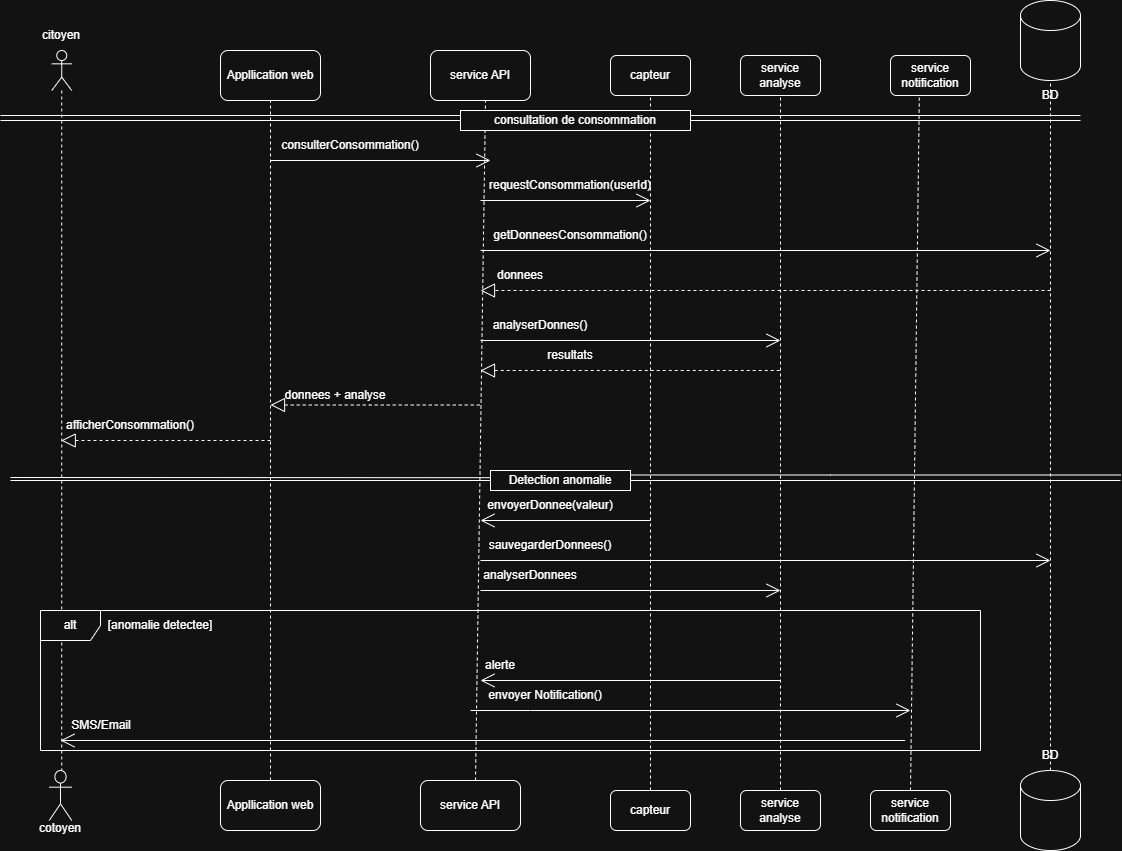

The diagram above was exported from draw.io. Its source (the exported page's mxGraphModel, read from the mxfile embedded in the PNG):
<mxGraphModel dx="1042" dy="722" grid="1" gridSize="10" guides="1" tooltips="1" connect="1" arrows="1" fold="1" page="1" pageScale="1" pageWidth="827" pageHeight="1169" math="0" shadow="0">
  <root>
    <mxCell id="0" />
    <mxCell id="1" parent="0" />
    <mxCell id="wVXh59HWmdZB4GjlcNin-1" parent="1" style="shape=umlLifeline;perimeter=lifelinePerimeter;whiteSpace=wrap;html=1;container=1;dropTarget=0;collapsible=0;recursiveResize=0;outlineConnect=0;portConstraint=eastwest;newEdgeStyle={&quot;curved&quot;:0,&quot;rounded&quot;:0};participant=umlActor;size=40;" value="" vertex="1">
      <mxGeometry height="720" width="20" x="71.25" y="520" as="geometry" />
    </mxCell>
    <mxCell id="wVXh59HWmdZB4GjlcNin-2" parent="1" style="text;html=1;whiteSpace=wrap;strokeColor=none;fillColor=none;align=center;verticalAlign=middle;rounded=0;" value="citoyen" vertex="1">
      <mxGeometry height="30" width="60" x="51.25" y="490" as="geometry" />
    </mxCell>
    <mxCell id="wVXh59HWmdZB4GjlcNin-3" parent="1" style="shape=umlActor;verticalLabelPosition=bottom;verticalAlign=top;html=1;" value="" vertex="1">
      <mxGeometry height="50" width="22.5" x="68.75" y="1240" as="geometry" />
    </mxCell>
    <mxCell id="wVXh59HWmdZB4GjlcNin-6" parent="1" style="text;html=1;whiteSpace=wrap;strokeColor=none;fillColor=none;align=center;verticalAlign=middle;rounded=0;" value="cotoyen&lt;div&gt;&lt;br&gt;&lt;/div&gt;" vertex="1">
      <mxGeometry height="30" width="60" x="50" y="1290" as="geometry" />
    </mxCell>
    <mxCell id="wVXh59HWmdZB4GjlcNin-9" edge="1" parent="1" source="wVXh59HWmdZB4GjlcNin-82" style="endArrow=none;html=1;rounded=0;" value="">
      <mxGeometry height="50" relative="1" width="50" as="geometry">
        <mxPoint x="20" y="590" as="sourcePoint" />
        <mxPoint x="1100" y="590" as="targetPoint" />
      </mxGeometry>
    </mxCell>
    <mxCell id="wVXh59HWmdZB4GjlcNin-10" edge="1" parent="1" style="endArrow=none;html=1;rounded=0;" value="">
      <mxGeometry height="50" relative="1" width="50" as="geometry">
        <Array as="points">
          <mxPoint x="510" y="585" />
        </Array>
        <mxPoint x="20" y="585" as="sourcePoint" />
        <mxPoint x="1100" y="585" as="targetPoint" />
      </mxGeometry>
    </mxCell>
    <mxCell id="wVXh59HWmdZB4GjlcNin-11" edge="1" parent="1" style="endArrow=none;html=1;rounded=0;" value="">
      <mxGeometry height="50" relative="1" width="50" as="geometry">
        <mxPoint x="30" y="950" as="sourcePoint" />
        <mxPoint x="1140" y="950" as="targetPoint" />
      </mxGeometry>
    </mxCell>
    <mxCell id="wVXh59HWmdZB4GjlcNin-12" edge="1" parent="1" style="endArrow=none;html=1;rounded=0;" value="">
      <mxGeometry height="50" relative="1" width="50" as="geometry">
        <Array as="points">
          <mxPoint x="850" y="944.5" />
        </Array>
        <mxPoint x="650" y="944.5" as="sourcePoint" />
        <mxPoint x="1140" y="944.5" as="targetPoint" />
      </mxGeometry>
    </mxCell>
    <mxCell id="wVXh59HWmdZB4GjlcNin-15" parent="1" style="rounded=1;whiteSpace=wrap;html=1;" value="Appllication web" vertex="1">
      <mxGeometry height="50" width="100" x="240" y="520" as="geometry" />
    </mxCell>
    <mxCell id="wVXh59HWmdZB4GjlcNin-16" parent="1" style="rounded=1;whiteSpace=wrap;html=1;" value="Appllication web" vertex="1">
      <mxGeometry height="50" width="100" x="240" y="1250" as="geometry" />
    </mxCell>
    <mxCell id="wVXh59HWmdZB4GjlcNin-17" parent="1" style="rounded=1;whiteSpace=wrap;html=1;" value="service API" vertex="1">
      <mxGeometry height="50" width="100" x="450" y="520" as="geometry" />
    </mxCell>
    <mxCell id="wVXh59HWmdZB4GjlcNin-18" parent="1" style="rounded=1;whiteSpace=wrap;html=1;" value="service API" vertex="1">
      <mxGeometry height="50" width="100" x="440" y="1250" as="geometry" />
    </mxCell>
    <mxCell id="wVXh59HWmdZB4GjlcNin-19" parent="1" style="rounded=1;whiteSpace=wrap;html=1;" value="capteur" vertex="1">
      <mxGeometry height="40" width="80" x="630" y="525" as="geometry" />
    </mxCell>
    <mxCell id="wVXh59HWmdZB4GjlcNin-20" parent="1" style="rounded=1;whiteSpace=wrap;html=1;" value="capteur" vertex="1">
      <mxGeometry height="40" width="80" x="630" y="1260" as="geometry" />
    </mxCell>
    <mxCell id="wVXh59HWmdZB4GjlcNin-21" parent="1" style="rounded=1;whiteSpace=wrap;html=1;" value="service analyse" vertex="1">
      <mxGeometry height="40" width="80" x="760" y="525" as="geometry" />
    </mxCell>
    <mxCell id="wVXh59HWmdZB4GjlcNin-22" parent="1" style="rounded=1;whiteSpace=wrap;html=1;" value="service analyse" vertex="1">
      <mxGeometry height="40" width="80" x="760" y="1260" as="geometry" />
    </mxCell>
    <mxCell id="wVXh59HWmdZB4GjlcNin-23" parent="1" style="rounded=1;whiteSpace=wrap;html=1;" value="service notification" vertex="1">
      <mxGeometry height="40" width="80" x="910" y="525" as="geometry" />
    </mxCell>
    <mxCell id="wVXh59HWmdZB4GjlcNin-24" parent="1" style="rounded=1;whiteSpace=wrap;html=1;" value="service notification" vertex="1">
      <mxGeometry height="40" width="80" x="890" y="1260" as="geometry" />
    </mxCell>
    <mxCell id="wVXh59HWmdZB4GjlcNin-25" edge="1" parent="1" source="wVXh59HWmdZB4GjlcNin-16" style="endArrow=none;dashed=1;html=1;rounded=0;entryX=0.5;entryY=1;entryDx=0;entryDy=0;exitX=0.5;exitY=0;exitDx=0;exitDy=0;" target="wVXh59HWmdZB4GjlcNin-15" value="">
      <mxGeometry height="50" relative="1" width="50" as="geometry">
        <mxPoint x="510" y="870" as="sourcePoint" />
        <mxPoint x="560" y="820" as="targetPoint" />
      </mxGeometry>
    </mxCell>
    <mxCell id="wVXh59HWmdZB4GjlcNin-26" edge="1" parent="1" style="endArrow=none;dashed=1;html=1;rounded=0;entryX=0.5;entryY=1;entryDx=0;entryDy=0;exitX=0.5;exitY=0;exitDx=0;exitDy=0;" value="">
      <mxGeometry height="50" relative="1" width="50" as="geometry">
        <mxPoint x="495" y="1250" as="sourcePoint" />
        <mxPoint x="505" y="570" as="targetPoint" />
      </mxGeometry>
    </mxCell>
    <mxCell id="wVXh59HWmdZB4GjlcNin-27" edge="1" parent="1" style="endArrow=none;dashed=1;html=1;rounded=0;entryX=0.5;entryY=1;entryDx=0;entryDy=0;" target="wVXh59HWmdZB4GjlcNin-19" value="">
      <mxGeometry height="50" relative="1" width="50" as="geometry">
        <mxPoint x="670" y="1260" as="sourcePoint" />
        <mxPoint x="680" y="800" as="targetPoint" />
      </mxGeometry>
    </mxCell>
    <mxCell id="wVXh59HWmdZB4GjlcNin-29" edge="1" parent="1" source="wVXh59HWmdZB4GjlcNin-22" style="endArrow=none;dashed=1;html=1;rounded=0;entryX=0.5;entryY=1;entryDx=0;entryDy=0;exitX=0.5;exitY=0;exitDx=0;exitDy=0;" target="wVXh59HWmdZB4GjlcNin-21" value="">
      <mxGeometry height="50" relative="1" width="50" as="geometry">
        <Array as="points" />
        <mxPoint x="820" y="1455" as="sourcePoint" />
        <mxPoint x="820" y="760" as="targetPoint" />
      </mxGeometry>
    </mxCell>
    <mxCell id="wVXh59HWmdZB4GjlcNin-30" edge="1" parent="1" source="wVXh59HWmdZB4GjlcNin-24" style="endArrow=none;dashed=1;html=1;rounded=0;entryX=0.36;entryY=1.055;entryDx=0;entryDy=0;exitX=0.5;exitY=0;exitDx=0;exitDy=0;entryPerimeter=0;" target="wVXh59HWmdZB4GjlcNin-23" value="">
      <mxGeometry height="50" relative="1" width="50" as="geometry">
        <mxPoint x="940" y="1415" as="sourcePoint" />
        <mxPoint x="940" y="720" as="targetPoint" />
      </mxGeometry>
    </mxCell>
    <mxCell id="wVXh59HWmdZB4GjlcNin-31" parent="1" style="shape=cylinder3;whiteSpace=wrap;html=1;boundedLbl=1;backgroundOutline=1;size=15;" value="" vertex="1">
      <mxGeometry height="80" width="60" x="1040" y="470" as="geometry" />
    </mxCell>
    <mxCell id="wVXh59HWmdZB4GjlcNin-32" parent="1" style="shape=cylinder3;whiteSpace=wrap;html=1;boundedLbl=1;backgroundOutline=1;size=15;" value="" vertex="1">
      <mxGeometry height="80" width="60" x="1040" y="1240" as="geometry" />
    </mxCell>
    <mxCell id="wVXh59HWmdZB4GjlcNin-33" edge="1" parent="1" source="wVXh59HWmdZB4GjlcNin-35" style="endArrow=none;dashed=1;html=1;rounded=0;entryX=0.5;entryY=1;entryDx=0;entryDy=0;entryPerimeter=0;exitX=0.5;exitY=1;exitDx=0;exitDy=0;" target="wVXh59HWmdZB4GjlcNin-31" value="">
      <mxGeometry height="50" relative="1" width="50" as="geometry">
        <mxPoint x="1070" y="1210" as="sourcePoint" />
        <mxPoint x="1069" y="630" as="targetPoint" />
      </mxGeometry>
    </mxCell>
    <mxCell id="wVXh59HWmdZB4GjlcNin-34" parent="1" style="text;html=1;whiteSpace=wrap;strokeColor=none;fillColor=none;align=center;verticalAlign=middle;rounded=0;" value="BD" vertex="1">
      <mxGeometry height="30" width="60" x="1040" y="550" as="geometry" />
    </mxCell>
    <mxCell id="wVXh59HWmdZB4GjlcNin-35" parent="1" style="text;html=1;whiteSpace=wrap;strokeColor=none;fillColor=none;align=center;verticalAlign=middle;rounded=0;" value="BD" vertex="1">
      <mxGeometry height="30" width="60" x="1040" y="1210" as="geometry" />
    </mxCell>
    <mxCell id="wVXh59HWmdZB4GjlcNin-38" parent="1" style="shape=umlFrame;whiteSpace=wrap;html=1;pointerEvents=0;" value="alt" vertex="1">
      <mxGeometry height="140" width="940" x="60" y="1080" as="geometry" />
    </mxCell>
    <mxCell id="wVXh59HWmdZB4GjlcNin-39" edge="1" parent="1" style="endArrow=open;endFill=1;endSize=12;html=1;rounded=0;" value="">
      <mxGeometry relative="1" width="160" as="geometry">
        <Array as="points">
          <mxPoint x="924.63" y="1210" />
        </Array>
        <mxPoint x="924.63" y="1210" as="sourcePoint" />
        <mxPoint x="80" y="1210" as="targetPoint" />
      </mxGeometry>
    </mxCell>
    <mxCell id="wVXh59HWmdZB4GjlcNin-41" parent="1" style="text;html=1;whiteSpace=wrap;strokeColor=none;fillColor=none;align=center;verticalAlign=middle;rounded=0;" value="SMS/Email" vertex="1">
      <mxGeometry height="30" width="60" x="91.25" y="1180" as="geometry" />
    </mxCell>
    <mxCell id="wVXh59HWmdZB4GjlcNin-42" parent="1" style="text;html=1;whiteSpace=wrap;strokeColor=none;fillColor=none;align=center;verticalAlign=middle;rounded=0;" value="[anomalie detectee]" vertex="1">
      <mxGeometry height="30" width="120" x="120" y="1080" as="geometry" />
    </mxCell>
    <mxCell id="wVXh59HWmdZB4GjlcNin-43" edge="1" parent="1" style="endArrow=open;endFill=1;endSize=12;html=1;rounded=0;" value="">
      <mxGeometry relative="1" width="160" as="geometry">
        <Array as="points">
          <mxPoint x="550" y="1180" />
        </Array>
        <mxPoint x="490" y="1180" as="sourcePoint" />
        <mxPoint x="930" y="1180" as="targetPoint" />
      </mxGeometry>
    </mxCell>
    <mxCell id="wVXh59HWmdZB4GjlcNin-44" edge="1" parent="1" style="endArrow=open;endFill=1;endSize=12;html=1;rounded=0;" value="">
      <mxGeometry relative="1" width="160" as="geometry">
        <Array as="points" />
        <mxPoint x="800" y="1150" as="sourcePoint" />
        <mxPoint x="500" y="1150" as="targetPoint" />
      </mxGeometry>
    </mxCell>
    <mxCell id="wVXh59HWmdZB4GjlcNin-45" parent="1" style="text;html=1;whiteSpace=wrap;strokeColor=none;fillColor=none;align=center;verticalAlign=middle;rounded=0;" value="alerte" vertex="1">
      <mxGeometry height="30" width="60" x="490" y="1120" as="geometry" />
    </mxCell>
    <mxCell id="wVXh59HWmdZB4GjlcNin-46" parent="1" style="text;html=1;whiteSpace=wrap;strokeColor=none;fillColor=none;align=center;verticalAlign=middle;rounded=0;" value="envoyer Notification()" vertex="1">
      <mxGeometry height="30" width="130" x="500" y="1150" as="geometry" />
    </mxCell>
    <mxCell id="wVXh59HWmdZB4GjlcNin-47" edge="1" parent="1" style="endArrow=open;endFill=1;endSize=12;html=1;rounded=0;" value="">
      <mxGeometry relative="1" width="160" as="geometry">
        <mxPoint x="500" y="1060" as="sourcePoint" />
        <mxPoint x="800" y="1060" as="targetPoint" />
      </mxGeometry>
    </mxCell>
    <mxCell id="wVXh59HWmdZB4GjlcNin-48" parent="1" style="text;html=1;whiteSpace=wrap;strokeColor=none;fillColor=none;align=center;verticalAlign=middle;rounded=0;" value="analyserDonnees" vertex="1">
      <mxGeometry height="30" width="60" x="520" y="1030" as="geometry" />
    </mxCell>
    <mxCell id="wVXh59HWmdZB4GjlcNin-49" edge="1" parent="1" style="endArrow=open;endFill=1;endSize=12;html=1;rounded=0;" value="">
      <mxGeometry relative="1" width="160" as="geometry">
        <Array as="points">
          <mxPoint x="930" y="1030" />
        </Array>
        <mxPoint x="500" y="1030" as="sourcePoint" />
        <mxPoint x="1070" y="1030" as="targetPoint" />
      </mxGeometry>
    </mxCell>
    <mxCell id="wVXh59HWmdZB4GjlcNin-50" parent="1" style="text;html=1;whiteSpace=wrap;strokeColor=none;fillColor=none;align=center;verticalAlign=middle;rounded=0;" value="sauvegarderDonnees()" vertex="1">
      <mxGeometry height="30" width="60" x="540" y="1000" as="geometry" />
    </mxCell>
    <mxCell id="wVXh59HWmdZB4GjlcNin-54" edge="1" parent="1" style="endArrow=open;endFill=1;endSize=12;html=1;rounded=0;" value="">
      <mxGeometry relative="1" width="160" as="geometry">
        <mxPoint x="670" y="990" as="sourcePoint" />
        <mxPoint x="500" y="990" as="targetPoint" />
      </mxGeometry>
    </mxCell>
    <mxCell id="wVXh59HWmdZB4GjlcNin-55" parent="1" style="text;html=1;whiteSpace=wrap;strokeColor=none;fillColor=none;align=center;verticalAlign=middle;rounded=0;" value="envoyerDonnee(valeur)" vertex="1">
      <mxGeometry height="30" width="60" x="540" y="960" as="geometry" />
    </mxCell>
    <mxCell id="wVXh59HWmdZB4GjlcNin-57" edge="1" parent="1" style="endArrow=none;html=1;rounded=0;" value="">
      <mxGeometry height="50" relative="1" width="50" as="geometry">
        <mxPoint x="30" y="947" as="sourcePoint" />
        <mxPoint x="510" y="947.1836363636363" as="targetPoint" />
      </mxGeometry>
    </mxCell>
    <mxCell id="wVXh59HWmdZB4GjlcNin-56" parent="1" style="rounded=0;whiteSpace=wrap;html=1;" value="Detection anomalie" vertex="1">
      <mxGeometry height="20" width="140" x="510" y="940" as="geometry" />
    </mxCell>
    <mxCell id="wVXh59HWmdZB4GjlcNin-61" edge="1" parent="1" style="endArrow=block;dashed=1;endFill=0;endSize=12;html=1;rounded=0;" value="">
      <mxGeometry relative="1" width="160" as="geometry">
        <Array as="points">
          <mxPoint x="180" y="910" />
        </Array>
        <mxPoint x="290" y="910" as="sourcePoint" />
        <mxPoint x="80.75" y="910" as="targetPoint" />
      </mxGeometry>
    </mxCell>
    <mxCell id="wVXh59HWmdZB4GjlcNin-62" parent="1" style="text;html=1;whiteSpace=wrap;strokeColor=none;fillColor=none;align=center;verticalAlign=middle;rounded=0;" value="afficherConsommation()" vertex="1">
      <mxGeometry height="30" width="60" x="120" y="880" as="geometry" />
    </mxCell>
    <mxCell id="wVXh59HWmdZB4GjlcNin-63" edge="1" parent="1" style="endArrow=block;dashed=1;endFill=0;endSize=12;html=1;rounded=0;" value="">
      <mxGeometry relative="1" width="160" as="geometry">
        <Array as="points">
          <mxPoint x="389.25" y="874.5" />
        </Array>
        <mxPoint x="499.25" y="874.5" as="sourcePoint" />
        <mxPoint x="290" y="874.5" as="targetPoint" />
      </mxGeometry>
    </mxCell>
    <mxCell id="wVXh59HWmdZB4GjlcNin-64" parent="1" style="text;html=1;whiteSpace=wrap;strokeColor=none;fillColor=none;align=center;verticalAlign=middle;rounded=0;" value="donnees + analyse" vertex="1">
      <mxGeometry height="30" width="110" x="300" y="850" as="geometry" />
    </mxCell>
    <mxCell id="wVXh59HWmdZB4GjlcNin-65" edge="1" parent="1" style="endArrow=block;dashed=1;endFill=0;endSize=12;html=1;rounded=0;" value="">
      <mxGeometry relative="1" width="160" as="geometry">
        <Array as="points">
          <mxPoint x="689.25" y="840" />
        </Array>
        <mxPoint x="799.25" y="840" as="sourcePoint" />
        <mxPoint x="500" y="840" as="targetPoint" />
      </mxGeometry>
    </mxCell>
    <mxCell id="wVXh59HWmdZB4GjlcNin-66" parent="1" style="text;html=1;whiteSpace=wrap;strokeColor=none;fillColor=none;align=center;verticalAlign=middle;rounded=0;" value="resultats" vertex="1">
      <mxGeometry height="30" width="60" x="560" y="810" as="geometry" />
    </mxCell>
    <mxCell id="wVXh59HWmdZB4GjlcNin-67" edge="1" parent="1" style="endArrow=open;endFill=1;endSize=12;html=1;rounded=0;" value="">
      <mxGeometry relative="1" width="160" as="geometry">
        <mxPoint x="500" y="810" as="sourcePoint" />
        <mxPoint x="800" y="810" as="targetPoint" />
      </mxGeometry>
    </mxCell>
    <mxCell id="wVXh59HWmdZB4GjlcNin-68" parent="1" style="text;html=1;whiteSpace=wrap;strokeColor=none;fillColor=none;align=center;verticalAlign=middle;rounded=0;" value="analyserDonnes()" vertex="1">
      <mxGeometry height="30" width="60" x="530" y="780" as="geometry" />
    </mxCell>
    <mxCell id="wVXh59HWmdZB4GjlcNin-71" edge="1" parent="1" style="endArrow=block;dashed=1;endFill=0;endSize=12;html=1;rounded=0;" value="">
      <mxGeometry relative="1" width="160" as="geometry">
        <mxPoint x="1070" y="760" as="sourcePoint" />
        <mxPoint x="500" y="760" as="targetPoint" />
      </mxGeometry>
    </mxCell>
    <mxCell id="wVXh59HWmdZB4GjlcNin-72" parent="1" style="text;html=1;whiteSpace=wrap;strokeColor=none;fillColor=none;align=center;verticalAlign=middle;rounded=0;" value="donnees" vertex="1">
      <mxGeometry height="30" width="60" x="510" y="730" as="geometry" />
    </mxCell>
    <mxCell id="wVXh59HWmdZB4GjlcNin-73" edge="1" parent="1" style="endArrow=open;endFill=1;endSize=12;html=1;rounded=0;" value="">
      <mxGeometry relative="1" width="160" as="geometry">
        <mxPoint x="500" y="720" as="sourcePoint" />
        <mxPoint x="1070" y="720" as="targetPoint" />
      </mxGeometry>
    </mxCell>
    <mxCell id="wVXh59HWmdZB4GjlcNin-74" parent="1" style="text;html=1;whiteSpace=wrap;strokeColor=none;fillColor=none;align=center;verticalAlign=middle;rounded=0;" value="getDonneesConsommation()" vertex="1">
      <mxGeometry height="30" width="60" x="560" y="690" as="geometry" />
    </mxCell>
    <mxCell id="wVXh59HWmdZB4GjlcNin-75" edge="1" parent="1" style="endArrow=open;endFill=1;endSize=12;html=1;rounded=0;" value="">
      <mxGeometry relative="1" width="160" as="geometry">
        <mxPoint x="500" y="670" as="sourcePoint" />
        <mxPoint x="670" y="670" as="targetPoint" />
      </mxGeometry>
    </mxCell>
    <mxCell id="wVXh59HWmdZB4GjlcNin-76" parent="1" style="text;html=1;whiteSpace=wrap;strokeColor=none;fillColor=none;align=center;verticalAlign=middle;rounded=0;" value="requestConsommation(userId)" vertex="1">
      <mxGeometry height="30" width="60" x="560" y="640" as="geometry" />
    </mxCell>
    <mxCell id="wVXh59HWmdZB4GjlcNin-79" edge="1" parent="1" style="endArrow=open;endFill=1;endSize=12;html=1;rounded=0;" value="">
      <mxGeometry relative="1" width="160" as="geometry">
        <mxPoint x="290" y="630" as="sourcePoint" />
        <mxPoint x="510" y="630" as="targetPoint" />
      </mxGeometry>
    </mxCell>
    <mxCell id="wVXh59HWmdZB4GjlcNin-81" parent="1" style="text;html=1;whiteSpace=wrap;strokeColor=none;fillColor=none;align=center;verticalAlign=middle;rounded=0;" value="consulterConsommation()" vertex="1">
      <mxGeometry height="30" width="60" x="340" y="600" as="geometry" />
    </mxCell>
    <mxCell id="wVXh59HWmdZB4GjlcNin-83" edge="1" parent="1" style="endArrow=none;html=1;rounded=0;" target="wVXh59HWmdZB4GjlcNin-82" value="">
      <mxGeometry height="50" relative="1" width="50" as="geometry">
        <mxPoint x="20" y="590" as="sourcePoint" />
        <mxPoint x="1100" y="590" as="targetPoint" />
      </mxGeometry>
    </mxCell>
    <mxCell id="wVXh59HWmdZB4GjlcNin-82" parent="1" style="rounded=0;whiteSpace=wrap;html=1;" value="consultation de consommation" vertex="1">
      <mxGeometry height="20" width="230" x="480" y="580" as="geometry" />
    </mxCell>
  </root>
</mxGraphModel>